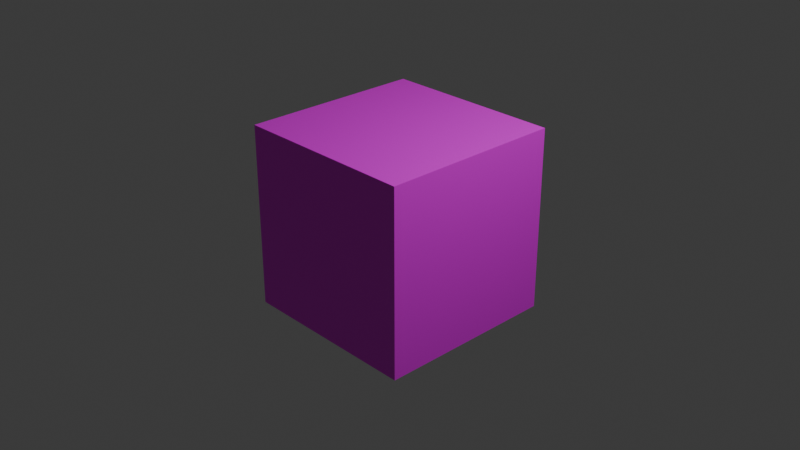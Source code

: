 # Source: cube.blend  (saved by Blender 4.2.66; exported with 4.5.12 LTS)
import bpy
from mathutils import Matrix  # noqa: F401  (used for matrix-valued properties, if any)

bpy.ops.wm.read_factory_settings(use_empty=True)
scene = bpy.context.scene
scene.name = 'Scene'

# ---- collections
col_collection = bpy.data.collections.new('Collection'); scene.collection.children.link(col_collection)

# ---- images (referenced by path relative to the original .blend; pixels are not part of the script)
import os
ASSET_DIR = os.environ.get("B2B_ASSET_DIR", "")  # directory of the original .blend (textures are referenced by path, not embedded)
HERE = os.path.dirname(os.path.abspath(__file__))  # packed textures are extracted next to this script under _unpacked/

def load_image(name, relpath, width, height, colorspace="sRGB"):
    """Load a texture the original file referenced (path relative to the .blend, or extracted next to this script)."""
    p = next((c for c in (os.path.join(HERE, relpath), os.path.join(ASSET_DIR, relpath)) if relpath and os.path.exists(c)), "")
    if p:
        img = bpy.data.images.load(p, check_existing=True)
        img.name = name
    else:  # same state as the original file: an image datablock whose file is absent (Cycles renders it pink)
        img = bpy.data.images.new(name, width, height)
        img.source = "FILE"
        img.filepath = "//" + (relpath or name)
    img.colorspace_settings.name = colorspace
    return img
img_uv_grid = load_image('UV Grid', 'UV Grid color.tga', 1024, 1024, 'sRGB')

# ---- materials (node trees are filled in below, after node groups)
mat_material = bpy.data.materials.new('Material')
mat_material.alpha_threshold = 0.0
mat_material.roughness = 0.5
mat_material.line_color = (0.0, 0.0, 0.0, 1.0)

# ---- material node trees
mat_material.use_nodes = True; mat_material.node_tree.nodes.clear()
_N = mat_material.node_tree.nodes; _L = mat_material.node_tree.links
n0 = _N.new('ShaderNodeOutputMaterial'); n0.name = 'Material Output'; n0.location = (300, 300)
n1 = _N.new('ShaderNodeBsdfPrincipled'); n1.name = 'Principled BSDF'; n1.location = (10, 300)
n1.inputs[3].default_value = 1.45
n2 = _N.new('ShaderNodeTexImage'); n2.name = 'Image Texture'; n2.location = (-402, 337)
n2.image = img_uv_grid
_L.new(n1.outputs[0], n0.inputs[0])
_L.new(n2.outputs[0], n1.inputs[0])
n0.is_active_output = True

# ---- world
world_world = bpy.data.worlds.new('World'); scene.world = world_world
world_world.use_nodes = True; world_world.node_tree.nodes.clear()
_N = world_world.node_tree.nodes; _L = world_world.node_tree.links
n0 = _N.new('ShaderNodeOutputWorld'); n0.name = 'World Output'; n0.location = (300, 300)
n1 = _N.new('ShaderNodeBackground'); n1.name = 'Background'; n1.location = (10, 300)
n1.inputs[0].default_value = (0.05088, 0.05088, 0.05088, 1.0)
_L.new(n1.outputs[0], n0.inputs[0])
n0.is_active_output = True
world_world.color = (0.05088, 0.05088, 0.05088)
world_world.sun_shadow_jitter_overblur = 0.0

# ---- cameras
cam_camera = bpy.data.cameras.new('Camera')
cam_camera.clip_end = 100.0
cam_camera.ortho_scale = 7.314

# ---- lights
light_light = bpy.data.lights.new('Light', 'POINT')
light_light.energy = 1000.0
light_light.shadow_soft_size = 0.1

# ---- meshes
me_cube = bpy.data.meshes.new('Cube')
me_cube.from_pydata([(1.0, 1.0, 1.0), (1.0, 1.0, -1.0), (1.0, -1.0, 1.0), (1.0, -1.0, -1.0), (-1.0, 1.0, 1.0), (-1.0, 1.0, -1.0), (-1.0, -1.0, 1.0), (-1.0, -1.0, -1.0)], [], [(0, 4, 6, 2), (3, 2, 6, 7), (7, 6, 4, 5), (5, 1, 3, 7), (1, 0, 2, 3), (5, 4, 0, 1)])
_uv = me_cube.uv_layers.new(name='UVMap')
_uv.uv.foreach_set('vector', [0.625, 0.5, 0.875, 0.5, 0.875, 0.75, 0.625, 0.75, 0.375, 0.75, 0.625, 0.75, 0.625, 1.0, 0.375, 1.0, 0.375, 0.0, 0.625, 0.0, 0.625, 0.25, 0.375, 0.25, 0.125, 0.5, 0.375, 0.5, 0.375, 0.75, 0.125, 0.75, 0.375, 0.5, 0.625, 0.5, 0.625, 0.75, 0.375, 0.75, 0.375, 0.25, 0.625, 0.25, 0.625, 0.5, 0.375, 0.5])
me_cube.materials.append(mat_material)
me_cube.use_mirror_vertex_groups = False
me_cube.update()

# ---- objects
ob_cube = bpy.data.objects.new('Cube', me_cube)
ob_light = bpy.data.objects.new('Light', light_light)
ob_camera = bpy.data.objects.new('Camera', cam_camera)

# ---- transforms, parenting, visibility, modifiers, constraints
ob_cube.location = (0.0, 0.0, 0.0)
ob_cube.lock_rotations_4d = False
ob_cube.empty_display_type = 'ARROWS'
ob_cube.lineart.crease_threshold = 0.0
_m = ob_cube.modifiers.new('Triangulate', 'TRIANGULATE')
_m.quad_method = 'BEAUTY'
ob_light.location = (4.076, 1.005, 5.904)
ob_light.rotation_euler = (0.6503, 0.05522, 1.866)
ob_light.lock_rotations_4d = False
ob_light.empty_display_type = 'ARROWS'
ob_light.color = (0.0, 0.0, 0.0, 0.0)
ob_light.lineart.crease_threshold = 0.0
ob_camera.location = (7.359, -6.926, 4.958)
ob_camera.rotation_euler = (1.109, 0.0, 0.8149)
ob_camera.lock_rotations_4d = False
ob_camera.empty_display_type = 'ARROWS'
ob_camera.color = (0.0, 0.0, 0.0, 0.0)
ob_camera.display_type = 'WIRE'
ob_camera.lineart.crease_threshold = 0.0

# ---- collection membership
col_collection.objects.link(ob_cube)
col_collection.objects.link(ob_light)
col_collection.objects.link(ob_camera)

# ---- scene / render settings (as saved in the file)
scene.camera = ob_camera
scene.frame_start = 1; scene.frame_end = 250; scene.frame_set(1)
scene.render.engine = 'BLENDER_EEVEE_NEXT'
bpy.context.view_layer.update()
